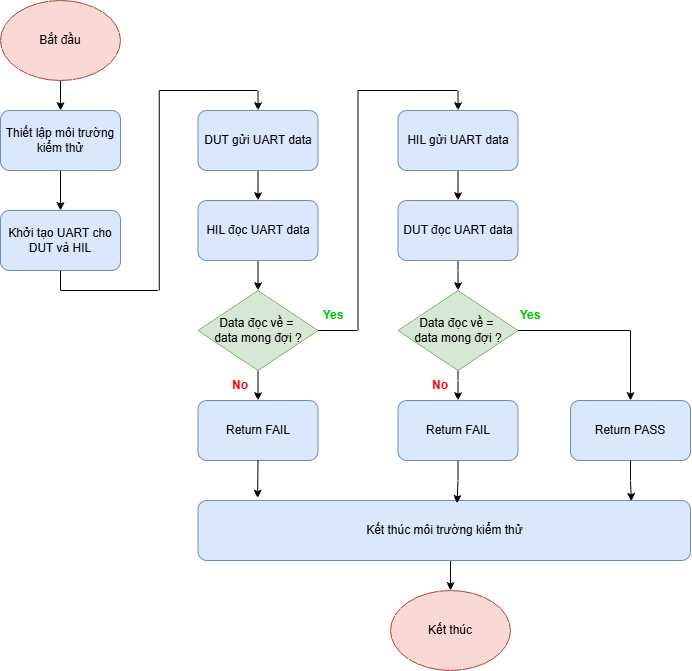

The diagram above was exported from draw.io. Its source (the exported page's mxGraphModel, read from the mxfile embedded in the PNG):
<mxGraphModel dx="1828" dy="1063" grid="1" gridSize="10" guides="1" tooltips="1" connect="1" arrows="1" fold="1" page="1" pageScale="1" pageWidth="827" pageHeight="1169" math="0" shadow="0">
  <root>
    <mxCell id="0" />
    <mxCell id="1" parent="0" />
    <mxCell id="-6OZt75lh9RZYFA3YlmS-1" edge="1" parent="1" source="-6OZt75lh9RZYFA3YlmS-2" style="edgeStyle=orthogonalEdgeStyle;rounded=0;orthogonalLoop=1;jettySize=auto;html=1;exitX=0.5;exitY=1;exitDx=0;exitDy=0;entryX=0.5;entryY=0;entryDx=0;entryDy=0;" target="-6OZt75lh9RZYFA3YlmS-7">
      <mxGeometry relative="1" as="geometry" />
    </mxCell>
    <mxCell id="-6OZt75lh9RZYFA3YlmS-2" parent="1" style="ellipse;whiteSpace=wrap;html=1;fillColor=#fad9d5;strokeColor=#ae4132;" value="Bắt đầu" vertex="1">
      <mxGeometry height="80" width="120" x="220" y="430" as="geometry" />
    </mxCell>
    <mxCell id="-6OZt75lh9RZYFA3YlmS-3" edge="1" parent="1" source="-6OZt75lh9RZYFA3YlmS-4" style="edgeStyle=orthogonalEdgeStyle;rounded=0;orthogonalLoop=1;jettySize=auto;html=1;exitX=0.5;exitY=1;exitDx=0;exitDy=0;entryX=0.5;entryY=0;entryDx=0;entryDy=0;" target="-6OZt75lh9RZYFA3YlmS-5">
      <mxGeometry relative="1" as="geometry" />
    </mxCell>
    <mxCell id="-6OZt75lh9RZYFA3YlmS-4" parent="1" style="rounded=1;whiteSpace=wrap;html=1;fillColor=#dae8fc;strokeColor=#6c8ebf;" value="Kết thúc môi trường kiểm thử" vertex="1">
      <mxGeometry height="60" width="492.5" x="417.5" y="930" as="geometry" />
    </mxCell>
    <mxCell id="-6OZt75lh9RZYFA3YlmS-5" parent="1" style="ellipse;whiteSpace=wrap;html=1;fillColor=#fad9d5;strokeColor=#ae4132;" value="Kết thúc" vertex="1">
      <mxGeometry height="80" width="120" x="610" y="1020" as="geometry" />
    </mxCell>
    <mxCell id="-6OZt75lh9RZYFA3YlmS-6" edge="1" parent="1" source="-6OZt75lh9RZYFA3YlmS-7" style="edgeStyle=orthogonalEdgeStyle;rounded=0;orthogonalLoop=1;jettySize=auto;html=1;exitX=0.5;exitY=1;exitDx=0;exitDy=0;entryX=0.5;entryY=0;entryDx=0;entryDy=0;" target="-6OZt75lh9RZYFA3YlmS-9">
      <mxGeometry relative="1" as="geometry" />
    </mxCell>
    <mxCell id="-6OZt75lh9RZYFA3YlmS-7" parent="1" style="rounded=1;whiteSpace=wrap;html=1;fontStyle=0;fillColor=#dae8fc;strokeColor=#6c8ebf;" value="&lt;span style=&quot;&quot;&gt;Thiết lập môi trường kiểm thử&lt;/span&gt;" vertex="1">
      <mxGeometry height="60" width="120" x="220" y="540" as="geometry" />
    </mxCell>
    <mxCell id="-6OZt75lh9RZYFA3YlmS-8" edge="1" parent="1" source="-6OZt75lh9RZYFA3YlmS-9" style="edgeStyle=orthogonalEdgeStyle;rounded=0;orthogonalLoop=1;jettySize=auto;html=1;exitX=0.5;exitY=1;exitDx=0;exitDy=0;entryX=0.5;entryY=0;entryDx=0;entryDy=0;" target="-6OZt75lh9RZYFA3YlmS-11">
      <mxGeometry relative="1" as="geometry" />
    </mxCell>
    <mxCell id="-6OZt75lh9RZYFA3YlmS-9" parent="1" style="rounded=1;whiteSpace=wrap;html=1;fontStyle=0;fillColor=#dae8fc;strokeColor=#6c8ebf;" value="Khởi tạo UART cho DUT và HIL" vertex="1">
      <mxGeometry height="60" width="120" x="220" y="640" as="geometry" />
    </mxCell>
    <mxCell id="-6OZt75lh9RZYFA3YlmS-10" edge="1" parent="1" source="-6OZt75lh9RZYFA3YlmS-11" style="edgeStyle=orthogonalEdgeStyle;rounded=0;orthogonalLoop=1;jettySize=auto;html=1;exitX=0.5;exitY=1;exitDx=0;exitDy=0;entryX=0.5;entryY=0;entryDx=0;entryDy=0;" target="-6OZt75lh9RZYFA3YlmS-13">
      <mxGeometry relative="1" as="geometry" />
    </mxCell>
    <mxCell id="-6OZt75lh9RZYFA3YlmS-11" parent="1" style="rounded=1;whiteSpace=wrap;html=1;fontStyle=0;fillColor=#dae8fc;strokeColor=#6c8ebf;" value="DUT gửi UART data" vertex="1">
      <mxGeometry height="60" width="120" x="417.5" y="540" as="geometry" />
    </mxCell>
    <mxCell id="-6OZt75lh9RZYFA3YlmS-12" edge="1" parent="1" source="-6OZt75lh9RZYFA3YlmS-13" style="edgeStyle=orthogonalEdgeStyle;rounded=0;orthogonalLoop=1;jettySize=auto;html=1;exitX=0.5;exitY=1;exitDx=0;exitDy=0;entryX=0.5;entryY=0;entryDx=0;entryDy=0;" target="-6OZt75lh9RZYFA3YlmS-16">
      <mxGeometry relative="1" as="geometry" />
    </mxCell>
    <mxCell id="-6OZt75lh9RZYFA3YlmS-13" parent="1" style="rounded=1;whiteSpace=wrap;html=1;fontStyle=0;fillColor=#dae8fc;strokeColor=#6c8ebf;" value="HIL đọc UART data" vertex="1">
      <mxGeometry height="60" width="120" x="417.5" y="630" as="geometry" />
    </mxCell>
    <mxCell id="-6OZt75lh9RZYFA3YlmS-14" edge="1" parent="1" source="-6OZt75lh9RZYFA3YlmS-16" style="edgeStyle=orthogonalEdgeStyle;rounded=0;orthogonalLoop=1;jettySize=auto;html=1;exitX=0.5;exitY=1;exitDx=0;exitDy=0;entryX=0.5;entryY=0;entryDx=0;entryDy=0;" target="-6OZt75lh9RZYFA3YlmS-26">
      <mxGeometry relative="1" as="geometry" />
    </mxCell>
    <mxCell id="-6OZt75lh9RZYFA3YlmS-15" edge="1" parent="1" source="-6OZt75lh9RZYFA3YlmS-16" style="edgeStyle=orthogonalEdgeStyle;rounded=0;orthogonalLoop=1;jettySize=auto;html=1;exitX=1;exitY=0.5;exitDx=0;exitDy=0;entryX=0.5;entryY=0;entryDx=0;entryDy=0;" target="-6OZt75lh9RZYFA3YlmS-18">
      <mxGeometry relative="1" as="geometry" />
    </mxCell>
    <mxCell id="-6OZt75lh9RZYFA3YlmS-16" parent="1" style="rhombus;whiteSpace=wrap;html=1;fillColor=#d5e8d4;strokeColor=#82b366;" value="Data đọc về =&amp;nbsp;&lt;div&gt;data mong đợi ?&lt;/div&gt;" vertex="1">
      <mxGeometry height="80" width="120" x="417.5" y="720" as="geometry" />
    </mxCell>
    <mxCell id="-6OZt75lh9RZYFA3YlmS-17" edge="1" parent="1" source="-6OZt75lh9RZYFA3YlmS-18" style="edgeStyle=orthogonalEdgeStyle;rounded=0;orthogonalLoop=1;jettySize=auto;html=1;exitX=0.5;exitY=1;exitDx=0;exitDy=0;entryX=0.5;entryY=0;entryDx=0;entryDy=0;" target="-6OZt75lh9RZYFA3YlmS-20">
      <mxGeometry relative="1" as="geometry" />
    </mxCell>
    <mxCell id="-6OZt75lh9RZYFA3YlmS-18" parent="1" style="rounded=1;whiteSpace=wrap;html=1;fontStyle=0;fillColor=#dae8fc;strokeColor=#6c8ebf;" value="HIL gửi UART data" vertex="1">
      <mxGeometry height="60" width="120" x="617.5" y="540" as="geometry" />
    </mxCell>
    <mxCell id="-6OZt75lh9RZYFA3YlmS-19" edge="1" parent="1" source="-6OZt75lh9RZYFA3YlmS-20" style="edgeStyle=orthogonalEdgeStyle;rounded=0;orthogonalLoop=1;jettySize=auto;html=1;exitX=0.5;exitY=1;exitDx=0;exitDy=0;" target="-6OZt75lh9RZYFA3YlmS-23">
      <mxGeometry relative="1" as="geometry" />
    </mxCell>
    <mxCell id="-6OZt75lh9RZYFA3YlmS-20" parent="1" style="rounded=1;whiteSpace=wrap;html=1;fontStyle=0;fillColor=#dae8fc;strokeColor=#6c8ebf;" value="DUT đọc UART data" vertex="1">
      <mxGeometry height="60" width="120" x="617.5" y="630" as="geometry" />
    </mxCell>
    <mxCell id="-6OZt75lh9RZYFA3YlmS-21" edge="1" parent="1" source="-6OZt75lh9RZYFA3YlmS-23" style="edgeStyle=orthogonalEdgeStyle;rounded=0;orthogonalLoop=1;jettySize=auto;html=1;exitX=0.5;exitY=1;exitDx=0;exitDy=0;" target="-6OZt75lh9RZYFA3YlmS-25">
      <mxGeometry relative="1" as="geometry" />
    </mxCell>
    <mxCell id="-6OZt75lh9RZYFA3YlmS-22" edge="1" parent="1" source="-6OZt75lh9RZYFA3YlmS-23" style="edgeStyle=orthogonalEdgeStyle;rounded=0;orthogonalLoop=1;jettySize=auto;html=1;exitX=1;exitY=0.5;exitDx=0;exitDy=0;entryX=0.5;entryY=0;entryDx=0;entryDy=0;" target="-6OZt75lh9RZYFA3YlmS-24">
      <mxGeometry relative="1" as="geometry" />
    </mxCell>
    <mxCell id="-6OZt75lh9RZYFA3YlmS-23" parent="1" style="rhombus;whiteSpace=wrap;html=1;fillColor=#d5e8d4;strokeColor=#82b366;" value="Data đọc về =&amp;nbsp;&lt;div&gt;data mong đợi ?&lt;/div&gt;" vertex="1">
      <mxGeometry height="80" width="120" x="617.5" y="720" as="geometry" />
    </mxCell>
    <mxCell id="-6OZt75lh9RZYFA3YlmS-24" parent="1" style="rounded=1;whiteSpace=wrap;html=1;fillColor=#dae8fc;strokeColor=#6c8ebf;" value="Return PASS" vertex="1">
      <mxGeometry height="60" width="120" x="790" y="830" as="geometry" />
    </mxCell>
    <mxCell id="-6OZt75lh9RZYFA3YlmS-25" parent="1" style="rounded=1;whiteSpace=wrap;html=1;fillColor=#dae8fc;strokeColor=#6c8ebf;" value="Return FAIL" vertex="1">
      <mxGeometry height="60" width="120" x="617.5" y="830" as="geometry" />
    </mxCell>
    <mxCell id="-6OZt75lh9RZYFA3YlmS-26" parent="1" style="rounded=1;whiteSpace=wrap;html=1;fillColor=#dae8fc;strokeColor=#6c8ebf;" value="Return FAIL" vertex="1">
      <mxGeometry height="60" width="120" x="417.5" y="830" as="geometry" />
    </mxCell>
    <mxCell id="-6OZt75lh9RZYFA3YlmS-27" edge="1" parent="1" source="-6OZt75lh9RZYFA3YlmS-26" style="edgeStyle=orthogonalEdgeStyle;rounded=0;orthogonalLoop=1;jettySize=auto;html=1;exitX=0.5;exitY=1;exitDx=0;exitDy=0;entryX=0.121;entryY=-0.04;entryDx=0;entryDy=0;entryPerimeter=0;" target="-6OZt75lh9RZYFA3YlmS-4">
      <mxGeometry relative="1" as="geometry" />
    </mxCell>
    <mxCell id="-6OZt75lh9RZYFA3YlmS-28" edge="1" parent="1" source="-6OZt75lh9RZYFA3YlmS-25" style="edgeStyle=orthogonalEdgeStyle;rounded=0;orthogonalLoop=1;jettySize=auto;html=1;exitX=0.5;exitY=1;exitDx=0;exitDy=0;entryX=0.526;entryY=0.049;entryDx=0;entryDy=0;entryPerimeter=0;" target="-6OZt75lh9RZYFA3YlmS-4">
      <mxGeometry relative="1" as="geometry" />
    </mxCell>
    <mxCell id="-6OZt75lh9RZYFA3YlmS-29" edge="1" parent="1" source="-6OZt75lh9RZYFA3YlmS-24" style="edgeStyle=orthogonalEdgeStyle;rounded=0;orthogonalLoop=1;jettySize=auto;html=1;exitX=0.5;exitY=1;exitDx=0;exitDy=0;entryX=0.88;entryY=0.013;entryDx=0;entryDy=0;entryPerimeter=0;" target="-6OZt75lh9RZYFA3YlmS-4">
      <mxGeometry relative="1" as="geometry" />
    </mxCell>
    <mxCell id="-6OZt75lh9RZYFA3YlmS-30" parent="1" style="text;html=1;whiteSpace=wrap;strokeColor=none;fillColor=none;align=center;verticalAlign=middle;rounded=0;fontStyle=1;fontColor=#00CC00;" value="Yes" vertex="1">
      <mxGeometry height="30" width="60" x="522.5" y="730" as="geometry" />
    </mxCell>
    <mxCell id="-6OZt75lh9RZYFA3YlmS-31" parent="1" style="text;html=1;whiteSpace=wrap;strokeColor=none;fillColor=none;align=center;verticalAlign=middle;rounded=0;fontStyle=1;fontColor=#00CC00;" value="Yes" vertex="1">
      <mxGeometry height="30" width="60" x="720" y="730" as="geometry" />
    </mxCell>
    <mxCell id="-6OZt75lh9RZYFA3YlmS-32" parent="1" style="text;html=1;whiteSpace=wrap;strokeColor=none;fillColor=none;align=center;verticalAlign=middle;rounded=0;fontStyle=1" value="&lt;font style=&quot;color: rgb(255, 0, 0);&quot;&gt;No&lt;/font&gt;" vertex="1">
      <mxGeometry height="30" width="60" x="430" y="800" as="geometry" />
    </mxCell>
    <mxCell id="-6OZt75lh9RZYFA3YlmS-33" parent="1" style="text;html=1;whiteSpace=wrap;strokeColor=none;fillColor=none;align=center;verticalAlign=middle;rounded=0;fontStyle=1" value="&lt;font style=&quot;color: rgb(255, 0, 0);&quot;&gt;No&lt;/font&gt;" vertex="1">
      <mxGeometry height="30" width="60" x="630" y="800" as="geometry" />
    </mxCell>
  </root>
</mxGraphModel>